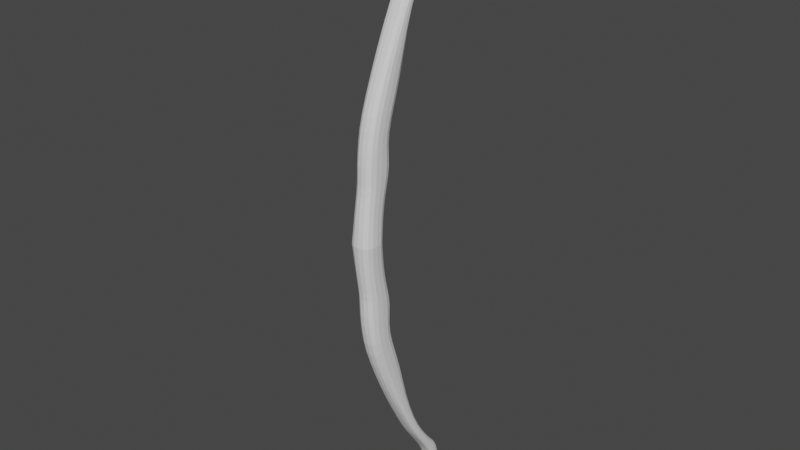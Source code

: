# Source: Bow.blend  (saved by Blender 2.93.21; exported with 4.5.12 LTS)
import bpy
from mathutils import Matrix  # noqa: F401  (used for matrix-valued properties, if any)

bpy.ops.wm.read_factory_settings(use_empty=True)
scene = bpy.context.scene
scene.name = 'Scene'

# ---- collections
col_collection = bpy.data.collections.new('Collection'); scene.collection.children.link(col_collection)

# ---- world
world_world = bpy.data.worlds.new('World'); scene.world = world_world
world_world.use_nodes = True; world_world.node_tree.nodes.clear()
_N = world_world.node_tree.nodes; _L = world_world.node_tree.links
n0 = _N.new('ShaderNodeOutputWorld'); n0.name = 'World Output'; n0.location = (300, 300)
n1 = _N.new('ShaderNodeBackground'); n1.name = 'Background'; n1.location = (10, 300)
n1.inputs[0].default_value = (0.05088, 0.05088, 0.05088, 1.0)
_L.new(n1.outputs[0], n0.inputs[0])
n0.is_active_output = True
world_world.color = (0.05088, 0.05088, 0.05088)
world_world.use_sun_shadow = False
world_world.sun_shadow_jitter_overblur = 0.0

# ---- meshes
me_bowbody = bpy.data.meshes.new('BowBody')
me_bowbody.from_pydata([(-0.008858, 0.1985, 0.5904), (-0.01499, 0.0681, 0.2866), (0.009771, 0.1986, 0.5904), (-0.01512, 0.03325, 0.2976), (-0.009066, 0.1828, 0.5841), (0.01605, 0.0333, 0.2976), (0.009562, 0.1828, 0.5841), (0.01619, 0.06815, 0.2866), (-0.01785, 0.01816, -0.0004567), (0.01919, 0.01821, -0.0004567), (0.01906, -0.01921, -0.0004435), (-0.01798, -0.01926, -0.0004435), (-0.0154, -0.004877, 0.1458), (-0.01528, 0.03971, 0.1371), (0.01656, 0.03976, 0.1371), (0.01644, -0.004829, 0.1458), (-0.01535, 0.009034, 0.2313), (0.01648, 0.04714, 0.2206), (0.01636, 0.009081, 0.2313), (-0.01523, 0.04709, 0.2206), (-0.01539, 0.02682, 0.06918), (-0.01552, -0.01093, 0.07478), (0.01671, 0.02687, 0.06918), (0.01658, -0.01089, 0.07478), (0.01547, 0.114, 0.4303), (0.01531, 0.09763, 0.4362), (-0.01457, 0.09758, 0.4362), (-0.01441, 0.114, 0.4303), (-0.01484, 0.08835, 0.3613), (0.01597, 0.0884, 0.3613), (0.01582, 0.06454, 0.3699), (-0.01499, 0.06449, 0.3699), (0.01467, 0.1644, 0.5117), (0.01451, 0.1448, 0.5127), (-0.01391, 0.1447, 0.5127), (-0.01376, 0.1643, 0.5117), (0.01263, 0.1932, 0.5599), (0.01247, 0.1709, 0.5556), (-0.01196, 0.1708, 0.5556), (-0.0118, 0.1931, 0.5599), (-0.0132, 0.1825, 0.5344), (0.01405, 0.1825, 0.5344), (0.0139, 0.1588, 0.5336), (-0.01335, 0.1588, 0.5336), (-0.01425, 0.1387, 0.4759), (0.01523, 0.1388, 0.4759), (0.01507, 0.1221, 0.4792), (-0.01441, 0.122, 0.4792), (-0.01528, 0.03908, 0.1765), (-0.01541, -0.0009452, 0.1856), (0.01656, 0.03912, 0.1765), (0.01644, -0.0008976, 0.1856), (-0.0154, -0.006259, 0.1098), (0.01657, 0.03399, 0.1024), (0.01644, -0.006212, 0.1098), (-0.01527, 0.03394, 0.1024), (-0.0162, 0.02186, 0.03464), (-0.01633, -0.01567, 0.03755), (0.01753, 0.02191, 0.03464), (0.0174, -0.01562, 0.03755), (-0.01883, 0.0509, 0.2921), (0.01088, 0.1914, 0.591), (-0.01023, 0.1914, 0.591), (0.01988, 0.05096, 0.2921), (-0.02227, -3.4e-05, -0.0004435), (0.02348, 3.435e-05, -0.0004435), (0.02033, 0.01789, 0.1415), (-0.01918, 0.01783, 0.1415), (-0.01912, 0.02841, 0.2259), (0.02023, 0.02847, 0.2259), (0.0205, 0.008472, 0.07199), (-0.01932, 0.008412, 0.07199), (-0.01813, 0.1057, 0.4332), (0.01902, 0.1057, 0.4332), (-0.01865, 0.0765, 0.3656), (0.01962, 0.07655, 0.3656), (0.01807, 0.1542, 0.5122), (-0.01733, 0.1542, 0.5122), (-0.01498, 0.1815, 0.5578), (0.01564, 0.1815, 0.5578), (-0.01665, 0.1702, 0.534), (0.01734, 0.1702, 0.534), (0.01874, 0.1302, 0.4776), (-0.01793, 0.1302, 0.4776), (-0.01918, 0.01947, 0.1811), (0.02033, 0.01953, 0.1811), (-0.01918, 0.01428, 0.1061), (0.02033, 0.01433, 0.1061), (0.02148, 0.003652, 0.0361), (-0.02029, 0.00359, 0.0361), (0.0008108, 0.2022, 0.5946), (0.0004432, 0.02796, 0.2987), (0.001119, 0.07207, 0.2854), (0.0002198, 0.184, 0.5874), (0.0005234, -0.02572, -0.0004435), (0.001195, 0.02153, -0.0004966), (0.001161, 0.04418, 0.1362), (0.0005026, -0.01182, 0.1466), (0.0004805, 0.002994, 0.2323), (0.001151, 0.05102, 0.2194), (0.001181, 0.03037, 0.06858), (0.0005108, -0.01729, 0.07534), (0.0003427, 0.09526, 0.4368), (0.001052, 0.1169, 0.4297), (0.0003941, 0.06085, 0.3707), (0.00109, 0.09157, 0.3604), (0.0009752, 0.1684, 0.5116), (0.0002715, 0.1429, 0.5128), (0.0002323, 0.1692, 0.5552), (0.000931, 0.198, 0.5603), (0.0002508, 0.1568, 0.5335), (0.000947, 0.1873, 0.5345), (0.001015, 0.1421, 0.4756), (0.0003056, 0.1201, 0.4795), (0.000496, -0.007356, 0.1866), (0.001162, 0.04307, 0.1755), (0.0005041, -0.01278, 0.1106), (0.00117, 0.03786, 0.1016), (0.001189, 0.0253, 0.03431), (0.0005179, -0.02208, 0.03784), (0.0003558, 0.1952, 0.5985), (0.01417, 0.1659, 0.5151), (0.01419, 0.1474, 0.5159), (-0.01366, 0.1474, 0.5159), (-0.01369, 0.1658, 0.5151), (0.01697, 0.1562, 0.5155), (-0.01646, 0.1562, 0.5155), (0.0002322, 0.1692, 0.515), (0.0002658, 0.1467, 0.516), (-0.004966, 0.201, 0.5939), (-0.01821, 0.0607, 0.2889), (-0.008414, 0.02909, 0.2986), (0.01129, 0.1968, 0.5781), (0.01059, 0.1959, 0.5924), (0.009774, 0.07145, 0.2856), (0.01113, 0.1777, 0.5722), (0.005851, 0.1836, 0.5868), (-0.01524, 0.01966, 0.2624), (-0.01063, 0.1777, 0.5722), (-0.009942, 0.1866, 0.5883), (0.01922, 0.04109, 0.2953), (-0.01696, 0.01993, 0.01711), (-0.01493, 0.07804, 0.3237), (0.01634, 0.05701, 0.2512), (0.01621, 0.0197, 0.2624), (-0.02158, 0.01047, -0.0004451), (-0.01002, -0.02422, -0.0004435), (0.02274, -0.0106, -0.0004435), (0.01154, 0.0212, -0.0004816), (-0.0154, -0.00546, 0.1274), (-0.01528, 0.03947, 0.1565), (0.01656, 0.03763, 0.1192), (0.01644, -0.005412, 0.1274), (0.01001, 0.04362, 0.1363), (0.01966, 0.005219, 0.1439), (-0.008546, -0.01031, 0.1465), (-0.01856, 0.0304, 0.139), (-0.0154, 0.002634, 0.2066), (0.01655, 0.04124, 0.1967), (0.01642, 0.002682, 0.2066), (-0.01511, 0.05696, 0.2512), (-0.01849, 0.03912, 0.2228), (-0.00853, 0.004324, 0.2322), (0.01957, 0.01768, 0.229), (0.009958, 0.0505, 0.2196), (-0.01528, 0.03018, 0.08585), (-0.01581, -0.01346, 0.05639), (0.01701, 0.02414, 0.05207), (0.01688, -0.01342, 0.05639), (0.0101, 0.02999, 0.06867), (0.01982, -0.002254, 0.0736), (-0.008612, -0.01583, 0.07527), (-0.01869, 0.01902, 0.07038), (0.01572, 0.1008, 0.3981), (0.01556, 0.0817, 0.4052), (-0.01478, 0.08166, 0.4052), (-0.01433, 0.1264, 0.4553), (-0.00814, 0.09574, 0.4367), (-0.01752, 0.1103, 0.4316), (0.009334, 0.1162, 0.4298), (0.01837, 0.1012, 0.4349), (-0.01462, 0.1008, 0.3981), (0.0161, 0.07809, 0.3237), (0.01596, 0.0483, 0.3337), (-0.01507, 0.04826, 0.3337), (-0.008356, 0.06163, 0.3706), (-0.01803, 0.08318, 0.3632), (0.009639, 0.09096, 0.3606), (0.01896, 0.06985, 0.3681), (0.01498, 0.1519, 0.4952), (0.01482, 0.134, 0.4972), (-0.01419, 0.134, 0.4972), (-0.01351, 0.1746, 0.5241), (0.01744, 0.1488, 0.5125), (0.008839, 0.1674, 0.5116), (-0.01674, 0.1597, 0.5119), (-0.007792, 0.1431, 0.5128), (0.01351, 0.1885, 0.5454), (0.01336, 0.1646, 0.543), (-0.01282, 0.1646, 0.543), (-0.01046, 0.1968, 0.5781), (-0.006684, 0.1693, 0.5553), (-0.01444, 0.1878, 0.559), (0.007647, 0.1967, 0.5603), (0.01505, 0.1753, 0.5565), (-0.01267, 0.1885, 0.5454), (0.01439, 0.1746, 0.5241), (0.01423, 0.1527, 0.5243), (-0.01366, 0.1527, 0.5243), (-0.007474, 0.157, 0.5335), (-0.01607, 0.1769, 0.5342), (0.008472, 0.1861, 0.5345), (0.01672, 0.1636, 0.5337), (-0.01403, 0.1519, 0.4952), (0.01535, 0.1264, 0.4553), (0.01519, 0.1105, 0.4599), (-0.01449, 0.1105, 0.4599), (0.01809, 0.1256, 0.4785), (0.009181, 0.1413, 0.4756), (-0.01732, 0.1348, 0.4766), (-0.008061, 0.1204, 0.4795), (-0.01528, 0.04119, 0.1967), (-0.0154, -0.003391, 0.1654), (0.01656, 0.03951, 0.1565), (0.01644, -0.003344, 0.1654), (-0.01856, 0.03073, 0.1784), (-0.008553, -0.005936, 0.1864), (0.01966, 0.008164, 0.1837), (0.01001, 0.04257, 0.1757), (-0.01541, -0.008269, 0.09248), (0.01659, 0.03022, 0.08585), (0.01646, -0.008222, 0.09248), (-0.01528, 0.03759, 0.1192), (-0.01855, 0.02559, 0.104), (-0.008545, -0.01132, 0.1105), (0.01967, 0.002915, 0.1083), (0.01002, 0.0374, 0.1017), (-0.01568, 0.02409, 0.05207), (-0.01709, -0.01756, 0.01857), (0.0183, 0.01998, 0.01711), (0.01817, -0.0175, 0.01857), (0.01058, 0.02495, 0.03436), (0.02079, -0.007012, 0.03693), (-0.009075, -0.0206, 0.0378), (-0.01964, 0.01413, 0.03527), (-0.0182, 0.04104, 0.2953), (0.0105, 0.1866, 0.5883), (-0.009852, 0.1959, 0.5924), (0.01921, 0.06076, 0.2889), (-0.02157, -0.01067, -0.0004435), (0.02273, 0.01054, -0.0004451), (0.01965, 0.03046, 0.139), (-0.01854, 0.005162, 0.1439), (-0.01848, 0.01762, 0.229), (0.01956, 0.03918, 0.2228), (0.01982, 0.01908, 0.07038), (-0.01868, -0.002312, 0.0736), (-0.01753, 0.1011, 0.4349), (0.01837, 0.1103, 0.4316), (-0.01803, 0.0698, 0.3681), (0.01896, 0.08324, 0.3632), (0.01745, 0.1597, 0.5119), (-0.01675, 0.1487, 0.5125), (-0.01444, 0.1753, 0.5565), (0.01506, 0.1878, 0.559), (-0.01608, 0.1636, 0.5337), (0.01673, 0.1769, 0.5342), (0.0181, 0.1349, 0.4766), (-0.01733, 0.1255, 0.4785), (-0.01855, 0.008107, 0.1837), (0.01965, 0.03079, 0.1784), (-0.01854, 0.002858, 0.1083), (0.01965, 0.02564, 0.104), (0.02078, 0.01419, 0.03527), (-0.01963, -0.007072, 0.03693), (-0.01967, 0.005796, 0.05424), (0.02085, 0.005856, 0.05424), (0.02033, 0.01655, 0.1233), (-0.01918, 0.01649, 0.1233), (0.02031, 0.02236, 0.2016), (-0.01918, 0.0223, 0.2016), (-0.01767, 0.1426, 0.4962), (0.01844, 0.1427, 0.4962), (0.0167, 0.1761, 0.5442), (-0.01602, 0.176, 0.5442), (0.01391, 0.1869, 0.5756), (-0.01326, 0.1868, 0.5756), (-0.01703, 0.1632, 0.5242), (0.01775, 0.1632, 0.5242), (0.01932, 0.09127, 0.4016), (-0.01839, 0.09121, 0.4016), (0.01888, 0.1183, 0.4576), (-0.01803, 0.1183, 0.4576), (-0.01919, 0.01141, 0.08917), (0.02036, 0.01147, 0.08917), (0.02006, 0.03866, 0.2568), (-0.01897, 0.0386, 0.2568), (-0.01918, 0.01845, 0.161), (0.02033, 0.01851, 0.161), (0.0224, 0.001762, 0.01785), (-0.0212, 0.001697, 0.01785), (-0.005441, 0.1942, 0.5976), (-0.01876, 0.0633, 0.3287), (0.01977, 0.06336, 0.3287), (0.00628, 0.201, 0.5939), (0.009304, 0.02911, 0.2986), (-0.007944, 0.07143, 0.2856), (-0.005395, 0.1836, 0.5868), (0.01107, -0.02419, -0.0004435), (-0.009555, 0.02117, -0.0004816), (-0.008094, 0.04359, 0.1363), (0.009554, -0.01028, 0.1465), (0.009494, 0.004351, 0.2322), (-0.008066, 0.05047, 0.2196), (-0.008147, 0.02996, 0.06867), (0.009636, -0.01581, 0.07527), (0.008831, 0.09576, 0.4367), (-0.007638, 0.1162, 0.4298), (0.009149, 0.06166, 0.3706), (-0.007867, 0.09093, 0.3606), (-0.007295, 0.1674, 0.5116), (0.008342, 0.1431, 0.5128), (0.007155, 0.1693, 0.5553), (-0.006191, 0.1967, 0.5603), (0.007982, 0.157, 0.5335), (-0.006984, 0.1861, 0.5345), (-0.007559, 0.1412, 0.4756), (0.008679, 0.1205, 0.4795), (0.009548, -0.005909, 0.1864), (-0.008092, 0.04255, 0.1757), (0.009556, -0.0113, 0.1105), (-0.008084, 0.03737, 0.1017), (-0.008609, 0.02492, 0.03436), (0.01011, -0.02057, 0.0378), (0.006129, 0.1942, 0.5976), (0.0005854, 0.1997, 0.5998), (0.0005146, -0.01984, 0.05682), (0.001186, 0.02757, 0.0516), (0.001164, 0.04186, 0.1184), (0.0005033, -0.01225, 0.1282), (0.001159, 0.04507, 0.1957), (0.0004903, -0.003567, 0.2075), (0.0002876, 0.1321, 0.4974), (0.0009944, 0.1556, 0.4949), (0.0009378, 0.1934, 0.5456), (0.000242, 0.1627, 0.5428), (0.0009118, 0.2013, 0.5792), (0.0002223, 0.1767, 0.5721), (0.0002598, 0.1508, 0.5243), (0.0009593, 0.1791, 0.5241), (0.001072, 0.1037, 0.3973), (0.0003673, 0.07879, 0.4059), (0.001033, 0.1295, 0.4548), (0.000323, 0.1084, 0.4604), (0.0005068, -0.01465, 0.09314), (0.001176, 0.03386, 0.08515), (0.001136, 0.06099, 0.25), (0.0004643, 0.01388, 0.2636), (0.0005001, -0.01013, 0.1663), (0.001192, 0.02334, 0.01693), (0.0005208, -0.024, 0.01871), (0.0004197, 0.04373, 0.3347), (0.0002443, 0.19, 0.5953), (0.001105, 0.08168, 0.3227), (0.001161, 0.04375, 0.1556), (0.01663, 0.151, 0.5157), (0.008243, 0.1684, 0.515), (-0.01612, 0.1615, 0.5153), (-0.007743, 0.1465, 0.5159), (0.01661, 0.1616, 0.5153), (-0.01611, 0.151, 0.5157), (-0.007776, 0.1684, 0.515), (0.008276, 0.1465, 0.5159), (0.01001, 0.04322, 0.1557), (0.01911, 0.05495, 0.3316), (0.009718, 0.08106, 0.3228), (-0.01814, 0.07167, 0.3258), (-0.00541, 0.1893, 0.5945), (-0.008395, 0.0447, 0.3346), (-0.02053, 0.01222, 0.01743), (-0.009509, -0.0225, 0.0187), (0.02169, -0.008893, 0.01826), (0.01102, 0.023, 0.01696), (0.01966, 0.006331, 0.1635), (-0.008549, -0.008658, 0.1662), (-0.01856, 0.03052, 0.1584), (-0.01835, 0.04911, 0.2536), (-0.00847, 0.01513, 0.2634), (0.01939, 0.02809, 0.26), (0.009867, 0.06042, 0.2502), (0.01003, 0.03344, 0.08524), (0.01969, 0.0005439, 0.09107), (-0.008551, -0.0132, 0.09306), (-0.01856, 0.02221, 0.08727), (-0.008102, 0.1088, 0.4603), (-0.01742, 0.1227, 0.4563), (0.009257, 0.1287, 0.4549), (0.01823, 0.1139, 0.4589), (-0.008248, 0.0794, 0.4058), (-0.01777, 0.09656, 0.3996), (0.009485, 0.1031, 0.3974), (0.01866, 0.08593, 0.4037), (0.01712, 0.1572, 0.5243), (0.008672, 0.1779, 0.5241), (-0.01645, 0.1694, 0.5242), (-0.007653, 0.1509, 0.5243), (-0.005977, 0.1766, 0.572), (-0.01277, 0.1922, 0.5773), (0.00692, 0.2001, 0.579), (0.01338, 0.1815, 0.5738), (-0.007177, 0.1628, 0.5428), (-0.01546, 0.1828, 0.5449), (0.008157, 0.1922, 0.5456), (0.01609, 0.1694, 0.5435), (0.0178, 0.1377, 0.4968), (0.009026, 0.1546, 0.495), (-0.01706, 0.1476, 0.4956), (-0.007944, 0.1324, 0.4974), (-0.01855, 0.03315, 0.1988), (-0.008554, -0.002189, 0.2074), (0.01964, 0.01142, 0.2045), (0.01, 0.04458, 0.1958), (-0.01855, 0.02861, 0.121), (-0.008546, -0.01077, 0.1281), (0.01966, 0.004312, 0.1257), (0.01001, 0.04133, 0.1185), (0.01027, 0.02721, 0.05166), (0.02017, -0.004813, 0.05548), (-0.008777, -0.01837, 0.05677), (-0.01903, 0.01634, 0.05299), (-0.01902, -0.004871, 0.05548), (0.02016, 0.0164, 0.05299), (0.01965, 0.02867, 0.121), (-0.01854, 0.004255, 0.1257), (0.01963, 0.03321, 0.1988), (-0.01854, 0.01136, 0.2045), (-0.01707, 0.1377, 0.4968), (0.01781, 0.1477, 0.4956), (0.01609, 0.1828, 0.5449), (-0.01546, 0.1694, 0.5435), (0.01339, 0.1923, 0.5773), (-0.01278, 0.1815, 0.5738), (-0.01645, 0.1571, 0.5243), (0.01712, 0.1694, 0.5242), (0.01866, 0.09661, 0.3996), (-0.01778, 0.08587, 0.4037), (0.01824, 0.1228, 0.4563), (-0.01743, 0.1139, 0.4589), (-0.01855, 0.0004868, 0.09107), (0.01968, 0.02227, 0.08727), (0.01939, 0.04916, 0.2536), (-0.01834, 0.02803, 0.26), (-0.01854, 0.006274, 0.1635), (0.01965, 0.03058, 0.1584), (0.02168, 0.01229, 0.01743), (-0.02052, -0.008956, 0.01826), (-0.005166, 0.1986, 0.5989), (-0.01814, 0.0549, 0.3316), (0.01911, 0.07173, 0.3258), (0.006168, 0.1986, 0.5989), (0.009809, -0.01835, 0.05677), (-0.008312, 0.02718, 0.05166), (-0.00809, 0.04131, 0.1185), (0.009555, -0.01074, 0.1281), (-0.00809, 0.04456, 0.1958), (0.009537, -0.002162, 0.2074), (0.008526, 0.1324, 0.4974), (-0.007444, 0.1546, 0.495), (-0.006688, 0.1922, 0.5456), (0.007668, 0.1628, 0.5428), (-0.005488, 0.2001, 0.579), (0.00643, 0.1767, 0.572), (0.008179, 0.151, 0.5243), (-0.00716, 0.1779, 0.5241), (-0.00775, 0.1031, 0.3974), (0.008987, 0.07943, 0.4058), (-0.007598, 0.1287, 0.4549), (0.008754, 0.1089, 0.4603), (0.009568, -0.01317, 0.09306), (-0.008088, 0.03341, 0.08524), (-0.008004, 0.06039, 0.2502), (0.009402, 0.01515, 0.2634), (0.009552, -0.008631, 0.1662), (-0.009044, 0.02297, 0.01696), (0.01055, -0.02247, 0.0187), (0.009239, 0.04473, 0.3346), (0.005924, 0.1893, 0.5945), (-0.007916, 0.08104, 0.3228), (-0.008093, 0.04319, 0.1557)], [(125, 365), (365, 122), (127, 366), (366, 121), (126, 367), (367, 124), (128, 368), (368, 123), (121, 369), (369, 125), (123, 370), (370, 126), (124, 371), (371, 127), (122, 372), (372, 128)], [(115, 364, 373, 228), (364, 96, 153, 373), (373, 153, 14, 223), (228, 373, 223, 50), (75, 303, 374, 188), (303, 63, 140, 374), (374, 140, 5, 183), (188, 374, 183, 30), (105, 363, 375, 187), (363, 92, 134, 375), (375, 134, 7, 182), (187, 375, 182, 29), (74, 302, 376, 186), (302, 60, 130, 376), (376, 130, 1, 142), (186, 376, 142, 28), (120, 362, 377, 301), (362, 93, 307, 377), (377, 307, 4, 139), (301, 377, 139, 62), (104, 361, 378, 185), (361, 91, 131, 378), (378, 131, 3, 184), (185, 378, 184, 31), (89, 300, 379, 244), (300, 64, 145, 379), (379, 145, 8, 141), (244, 379, 141, 56), (119, 360, 380, 243), (360, 94, 146, 380), (380, 146, 11, 238), (243, 380, 238, 57), (88, 299, 381, 242), (299, 65, 147, 381), (381, 147, 10, 240), (242, 381, 240, 59), (118, 359, 382, 241), (359, 95, 148, 382), (382, 148, 9, 239), (241, 382, 239, 58), (85, 298, 383, 227), (298, 66, 154, 383), (383, 154, 15, 224), (227, 383, 224, 51), (114, 358, 384, 226), (358, 97, 155, 384), (384, 155, 12, 222), (226, 384, 222, 49), (84, 297, 385, 225), (297, 67, 156, 385), (385, 156, 13, 150), (225, 385, 150, 48), (60, 296, 386, 130), (296, 68, 161, 386), (386, 161, 19, 160), (130, 386, 160, 1), (91, 357, 387, 131), (357, 98, 162, 387), (387, 162, 16, 137), (131, 387, 137, 3), (63, 295, 388, 140), (295, 69, 163, 388), (388, 163, 18, 144), (140, 388, 144, 5), (92, 356, 389, 134), (356, 99, 164, 389), (389, 164, 17, 143), (134, 389, 143, 7), (117, 355, 390, 236), (355, 100, 169, 390), (390, 169, 22, 230), (236, 390, 230, 53), (87, 294, 391, 235), (294, 70, 170, 391), (391, 170, 23, 231), (235, 391, 231, 54), (116, 354, 392, 234), (354, 101, 171, 392), (392, 171, 21, 229), (234, 392, 229, 52), (86, 293, 393, 233), (293, 71, 172, 393), (393, 172, 20, 165), (233, 393, 165, 55), (113, 353, 394, 220), (353, 102, 177, 394), (394, 177, 26, 216), (220, 394, 216, 47), (83, 292, 395, 219), (292, 72, 178, 395), (395, 178, 27, 176), (219, 395, 176, 44), (112, 352, 396, 218), (352, 103, 179, 396), (396, 179, 24, 214), (218, 396, 214, 45), (82, 291, 397, 217), (291, 73, 180, 397), (397, 180, 25, 215), (217, 397, 215, 46), (102, 351, 398, 177), (351, 104, 185, 398), (398, 185, 31, 175), (177, 398, 175, 26), (72, 290, 399, 178), (290, 74, 186, 399), (399, 186, 28, 181), (178, 399, 181, 27), (103, 350, 400, 179), (350, 105, 187, 400), (400, 187, 29, 173), (179, 400, 173, 24), (73, 289, 401, 180), (289, 75, 188, 401), (401, 188, 30, 174), (180, 401, 174, 25), (81, 288, 402, 212), (288, 76, 193, 402), (402, 193, 33, 207), (212, 402, 207, 42), (111, 349, 403, 211), (349, 106, 194, 403), (403, 194, 32, 206), (211, 403, 206, 41), (80, 287, 404, 210), (287, 77, 195, 404), (404, 195, 35, 192), (210, 404, 192, 40), (110, 348, 405, 209), (348, 107, 196, 405), (405, 196, 34, 208), (209, 405, 208, 43), (93, 347, 406, 307), (347, 108, 201, 406), (406, 201, 38, 138), (307, 406, 138, 4), (62, 286, 407, 247), (286, 78, 202, 407), (407, 202, 39, 200), (247, 407, 200, 0), (90, 346, 408, 304), (346, 109, 203, 408), (408, 203, 36, 132), (304, 408, 132, 2), (61, 285, 409, 246), (285, 79, 204, 409), (409, 204, 37, 135), (246, 409, 135, 6), (108, 345, 410, 201), (345, 110, 209, 410), (410, 209, 43, 199), (201, 410, 199, 38), (78, 284, 411, 202), (284, 80, 210, 411), (411, 210, 40, 205), (202, 411, 205, 39), (109, 344, 412, 203), (344, 111, 211, 412), (412, 211, 41, 197), (203, 412, 197, 36), (79, 283, 413, 204), (283, 81, 212, 413), (413, 212, 42, 198), (204, 413, 198, 37), (76, 282, 414, 193), (282, 82, 217, 414), (414, 217, 46, 190), (193, 414, 190, 33), (106, 343, 415, 194), (343, 112, 218, 415), (415, 218, 45, 189), (194, 415, 189, 32), (77, 281, 416, 195), (281, 83, 219, 416), (416, 219, 44, 213), (195, 416, 213, 35), (107, 342, 417, 196), (342, 113, 220, 417), (417, 220, 47, 191), (196, 417, 191, 34), (68, 280, 418, 161), (280, 84, 225, 418), (418, 225, 48, 221), (161, 418, 221, 19), (98, 341, 419, 162), (341, 114, 226, 419), (419, 226, 49, 157), (162, 419, 157, 16), (69, 279, 420, 163), (279, 85, 227, 420), (420, 227, 51, 159), (163, 420, 159, 18), (99, 340, 421, 164), (340, 115, 228, 421), (421, 228, 50, 158), (164, 421, 158, 17), (67, 278, 422, 156), (278, 86, 233, 422), (422, 233, 55, 232), (156, 422, 232, 13), (97, 339, 423, 155), (339, 116, 234, 423), (423, 234, 52, 149), (155, 423, 149, 12), (66, 277, 424, 154), (277, 87, 235, 424), (424, 235, 54, 152), (154, 424, 152, 15), (96, 338, 425, 153), (338, 117, 236, 425), (425, 236, 53, 151), (153, 425, 151, 14), (100, 337, 426, 169), (337, 118, 241, 426), (426, 241, 58, 167), (169, 426, 167, 22), (70, 276, 427, 170), (276, 88, 242, 427), (427, 242, 59, 168), (170, 427, 168, 23), (101, 336, 428, 171), (336, 119, 243, 428), (428, 243, 57, 166), (171, 428, 166, 21), (71, 275, 429, 172), (275, 89, 244, 429), (429, 244, 56, 237), (172, 429, 237, 20), (21, 166, 430, 256), (166, 57, 274, 430), (430, 274, 89, 275), (256, 430, 275, 71), (22, 167, 431, 255), (167, 58, 273, 431), (431, 273, 88, 276), (255, 431, 276, 70), (14, 151, 432, 251), (151, 53, 272, 432), (432, 272, 87, 277), (251, 432, 277, 66), (12, 149, 433, 252), (149, 52, 271, 433), (433, 271, 86, 278), (252, 433, 278, 67), (17, 158, 434, 254), (158, 50, 270, 434), (434, 270, 85, 279), (254, 434, 279, 69), (16, 157, 435, 253), (157, 49, 269, 435), (435, 269, 84, 280), (253, 435, 280, 68), (34, 191, 436, 262), (191, 47, 268, 436), (436, 268, 83, 281), (262, 436, 281, 77), (32, 189, 437, 261), (189, 45, 267, 437), (437, 267, 82, 282), (261, 437, 282, 76), (36, 197, 438, 264), (197, 41, 266, 438), (438, 266, 81, 283), (264, 438, 283, 79), (38, 199, 439, 263), (199, 43, 265, 439), (439, 265, 80, 284), (263, 439, 284, 78), (2, 132, 440, 133), (132, 36, 264, 440), (440, 264, 79, 285), (133, 440, 285, 61), (4, 138, 441, 139), (138, 38, 263, 441), (441, 263, 78, 286), (139, 441, 286, 62), (43, 208, 442, 265), (208, 34, 262, 442), (442, 262, 77, 287), (265, 442, 287, 80), (41, 206, 443, 266), (206, 32, 261, 443), (443, 261, 76, 288), (266, 443, 288, 81), (24, 173, 444, 258), (173, 29, 260, 444), (444, 260, 75, 289), (258, 444, 289, 73), (26, 175, 445, 257), (175, 31, 259, 445), (445, 259, 74, 290), (257, 445, 290, 72), (45, 214, 446, 267), (214, 24, 258, 446), (446, 258, 73, 291), (267, 446, 291, 82), (47, 216, 447, 268), (216, 26, 257, 447), (447, 257, 72, 292), (268, 447, 292, 83), (52, 229, 448, 271), (229, 21, 256, 448), (448, 256, 71, 293), (271, 448, 293, 86), (53, 230, 449, 272), (230, 22, 255, 449), (449, 255, 70, 294), (272, 449, 294, 87), (7, 143, 450, 248), (143, 17, 254, 450), (450, 254, 69, 295), (248, 450, 295, 63), (3, 137, 451, 245), (137, 16, 253, 451), (451, 253, 68, 296), (245, 451, 296, 60), (49, 222, 452, 269), (222, 12, 252, 452), (452, 252, 67, 297), (269, 452, 297, 84), (50, 223, 453, 270), (223, 14, 251, 453), (453, 251, 66, 298), (270, 453, 298, 85), (58, 239, 454, 273), (239, 9, 250, 454), (454, 250, 65, 299), (273, 454, 299, 88), (57, 238, 455, 274), (238, 11, 249, 455), (455, 249, 64, 300), (274, 455, 300, 89), (90, 335, 456, 129), (335, 120, 301, 456), (456, 301, 62, 247), (129, 456, 247, 0), (31, 184, 457, 259), (184, 3, 245, 457), (457, 245, 60, 302), (259, 457, 302, 74), (29, 182, 458, 260), (182, 7, 248, 458), (458, 248, 63, 303), (260, 458, 303, 75), (2, 133, 459, 304), (133, 61, 334, 459), (459, 334, 120, 335), (304, 459, 335, 90), (23, 168, 460, 315), (168, 59, 333, 460), (460, 333, 119, 336), (315, 460, 336, 101), (20, 237, 461, 314), (237, 56, 332, 461), (461, 332, 118, 337), (314, 461, 337, 100), (13, 232, 462, 310), (232, 55, 331, 462), (462, 331, 117, 338), (310, 462, 338, 96), (15, 152, 463, 311), (152, 54, 330, 463), (463, 330, 116, 339), (311, 463, 339, 97), (19, 221, 464, 313), (221, 48, 329, 464), (464, 329, 115, 340), (313, 464, 340, 99), (18, 159, 465, 312), (159, 51, 328, 465), (465, 328, 114, 341), (312, 465, 341, 98), (33, 190, 466, 321), (190, 46, 327, 466), (466, 327, 113, 342), (321, 466, 342, 107), (35, 213, 467, 320), (213, 44, 326, 467), (467, 326, 112, 343), (320, 467, 343, 106), (39, 205, 468, 323), (205, 40, 325, 468), (468, 325, 111, 344), (323, 468, 344, 109), (37, 198, 469, 322), (198, 42, 324, 469), (469, 324, 110, 345), (322, 469, 345, 108), (0, 200, 470, 129), (200, 39, 323, 470), (470, 323, 109, 346), (129, 470, 346, 90), (6, 135, 471, 136), (135, 37, 322, 471), (471, 322, 108, 347), (136, 471, 347, 93), (42, 207, 472, 324), (207, 33, 321, 472), (472, 321, 107, 348), (324, 472, 348, 110), (40, 192, 473, 325), (192, 35, 320, 473), (473, 320, 106, 349), (325, 473, 349, 111), (27, 181, 474, 317), (181, 28, 319, 474), (474, 319, 105, 350), (317, 474, 350, 103), (25, 174, 475, 316), (174, 30, 318, 475), (475, 318, 104, 351), (316, 475, 351, 102), (44, 176, 476, 326), (176, 27, 317, 476), (476, 317, 103, 352), (326, 476, 352, 112), (46, 215, 477, 327), (215, 25, 316, 477), (477, 316, 102, 353), (327, 477, 353, 113), (54, 231, 478, 330), (231, 23, 315, 478), (478, 315, 101, 354), (330, 478, 354, 116), (55, 165, 479, 331), (165, 20, 314, 479), (479, 314, 100, 355), (331, 479, 355, 117), (1, 160, 480, 306), (160, 19, 313, 480), (480, 313, 99, 356), (306, 480, 356, 92), (5, 144, 481, 305), (144, 18, 312, 481), (481, 312, 98, 357), (305, 481, 357, 91), (51, 224, 482, 328), (224, 15, 311, 482), (482, 311, 97, 358), (328, 482, 358, 114), (56, 141, 483, 332), (141, 8, 309, 483), (483, 309, 95, 359), (332, 483, 359, 118), (59, 240, 484, 333), (240, 10, 308, 484), (484, 308, 94, 360), (333, 484, 360, 119), (30, 183, 485, 318), (183, 5, 305, 485), (485, 305, 91, 361), (318, 485, 361, 104), (61, 246, 486, 334), (246, 6, 136, 486), (486, 136, 93, 362), (334, 486, 362, 120), (28, 142, 487, 319), (142, 1, 306, 487), (487, 306, 92, 363), (319, 487, 363, 105), (48, 150, 488, 329), (150, 13, 310, 488), (488, 310, 96, 364), (329, 488, 364, 115)])
_uv = me_bowbody.uv_layers.new(name='UVMap')
_uv.uv.foreach_set('vector', [0.4609, 0.125, 0.4648, 0.125, 0.4648, 0.1875, 0.4609, 0.1875, 0.4648, 0.125, 0.4688, 0.125, 0.4688, 0.1875, 0.4648, 0.1875, 0.4648, 0.1875, 0.4688, 0.1875, 0.4688, 0.25, 0.4648, 0.25, 0.4609, 0.1875, 0.4648, 0.1875, 0.4648, 0.25, 0.4609, 0.25, 0.4219, 0.375, 0.4297, 0.375, 0.4297, 0.4375, 0.4219, 0.4375, 0.4297, 0.375, 0.4375, 0.375, 0.4375, 0.4375, 0.4297, 0.4375, 0.4297, 0.4375, 0.4375, 0.4375, 0.4375, 0.5, 0.4297, 0.5, 0.4219, 0.4375, 0.4297, 0.4375, 0.4297, 0.5, 0.4219, 0.5, 0.4219, 0.125, 0.4297, 0.125, 0.4297, 0.1875, 0.4219, 0.1875, 0.4297, 0.125, 0.4375, 0.125, 0.4375, 0.1875, 0.4297, 0.1875, 0.4297, 0.1875, 0.4375, 0.1875, 0.4375, 0.25, 0.4297, 0.25, 0.4219, 0.1875, 0.4297, 0.1875, 0.4297, 0.25, 0.4219, 0.25, 0.4219, 0.875, 0.4297, 0.875, 0.4297, 0.9375, 0.4219, 0.9375, 0.4297, 0.875, 0.4375, 0.875, 0.4375, 0.9375, 0.4297, 0.9375, 0.4297, 0.9375, 0.4375, 0.9375, 0.4375, 1.0, 0.4297, 1.0, 0.4219, 0.9375, 0.4297, 0.9375, 0.4297, 1.0, 0.4219, 1.0, 0.25, 0.625, 0.3101, 0.625, 0.3105, 0.6875, 0.25, 0.6875, 0.3101, 0.625, 0.3555, 0.625, 0.3571, 0.6875, 0.3105, 0.6875, 0.3105, 0.6875, 0.3571, 0.6875, 0.375, 0.75, 0.3125, 0.75, 0.25, 0.6875, 0.3105, 0.6875, 0.3125, 0.75, 0.25, 0.75, 0.4219, 0.625, 0.4297, 0.625, 0.4297, 0.6875, 0.4219, 0.6875, 0.4297, 0.625, 0.4375, 0.625, 0.4375, 0.6875, 0.4297, 0.6875, 0.4297, 0.6875, 0.4375, 0.6875, 0.4375, 0.75, 0.4297, 0.75, 0.4219, 0.6875, 0.4297, 0.6875, 0.4297, 0.75, 0.4219, 0.75, 0.4922, 0.875, 0.4961, 0.875, 0.4961, 0.9375, 0.4922, 0.9375, 0.4961, 0.875, 0.5, 0.875, 0.5, 0.9375, 0.4961, 0.9375, 0.4961, 0.9375, 0.5, 0.9375, 0.5, 1.0, 0.4961, 1.0, 0.4922, 0.9375, 0.4961, 0.9375, 0.4961, 1.0, 0.4922, 1.0, 0.4922, 0.625, 0.4961, 0.625, 0.4961, 0.6875, 0.4922, 0.6875, 0.4961, 0.625, 0.5, 0.625, 0.5, 0.6875, 0.4961, 0.6875, 0.4961, 0.6875, 0.5, 0.6875, 0.5, 0.75, 0.4961, 0.75, 0.4922, 0.6875, 0.4961, 0.6875, 0.4961, 0.75, 0.4922, 0.75, 0.4922, 0.375, 0.4961, 0.375, 0.4961, 0.4375, 0.4922, 0.4375, 0.4961, 0.375, 0.5, 0.375, 0.5, 0.4375, 0.4961, 0.4375, 0.4961, 0.4375, 0.5, 0.4375, 0.5, 0.5, 0.4961, 0.5, 0.4922, 0.4375, 0.4961, 0.4375, 0.4961, 0.5, 0.4922, 0.5, 0.4922, 0.125, 0.4961, 0.125, 0.4961, 0.1875, 0.4922, 0.1875, 0.4961, 0.125, 0.5, 0.125, 0.5, 0.1875, 0.4961, 0.1875, 0.4961, 0.1875, 0.5, 0.1875, 0.5, 0.25, 0.4961, 0.25, 0.4922, 0.1875, 0.4961, 0.1875, 0.4961, 0.25, 0.4922, 0.25, 0.4609, 0.375, 0.4648, 0.375, 0.4648, 0.4375, 0.4609, 0.4375, 0.4648, 0.375, 0.4688, 0.375, 0.4688, 0.4375, 0.4648, 0.4375, 0.4648, 0.4375, 0.4688, 0.4375, 0.4688, 0.5, 0.4648, 0.5, 0.4609, 0.4375, 0.4648, 0.4375, 0.4648, 0.5, 0.4609, 0.5, 0.4609, 0.625, 0.4648, 0.625, 0.4648, 0.6875, 0.4609, 0.6875, 0.4648, 0.625, 0.4688, 0.625, 0.4688, 0.6875, 0.4648, 0.6875, 0.4648, 0.6875, 0.4688, 0.6875, 0.4688, 0.75, 0.4648, 0.75, 0.4609, 0.6875, 0.4648, 0.6875, 0.4648, 0.75, 0.4609, 0.75, 0.4609, 0.875, 0.4648, 0.875, 0.4648, 0.9375, 0.4609, 0.9375, 0.4648, 0.875, 0.4688, 0.875, 0.4688, 0.9375, 0.4648, 0.9375, 0.4648, 0.9375, 0.4688, 0.9375, 0.4688, 1.0, 0.4648, 1.0, 0.4609, 0.9375, 0.4648, 0.9375, 0.4648, 1.0, 0.4609, 1.0, 0.4375, 0.875, 0.4451, 0.875, 0.4452, 0.9375, 0.4375, 0.9375, 0.4451, 0.875, 0.4518, 0.875, 0.4519, 0.9375, 0.4452, 0.9375, 0.4452, 0.9375, 0.4519, 0.9375, 0.4531, 1.0, 0.4453, 1.0, 0.4375, 0.9375, 0.4452, 0.9375, 0.4453, 1.0, 0.4375, 1.0, 0.4375, 0.625, 0.4451, 0.625, 0.4451, 0.6875, 0.4375, 0.6875, 0.4451, 0.625, 0.4518, 0.625, 0.4518, 0.6875, 0.4451, 0.6875, 0.4451, 0.6875, 0.4518, 0.6875, 0.4518, 0.75, 0.4451, 0.75, 0.4375, 0.6875, 0.4451, 0.6875, 0.4451, 0.75, 0.4375, 0.75, 0.4375, 0.375, 0.4451, 0.375, 0.4451, 0.4375, 0.4375, 0.4375, 0.4451, 0.375, 0.4518, 0.375, 0.4518, 0.4375, 0.4451, 0.4375, 0.4451, 0.4375, 0.4518, 0.4375, 0.4518, 0.5, 0.4451, 0.5, 0.4375, 0.4375, 0.4451, 0.4375, 0.4451, 0.5, 0.4375, 0.5, 0.4375, 0.125, 0.4451, 0.125, 0.4451, 0.1875, 0.4375, 0.1875, 0.4451, 0.125, 0.4518, 0.125, 0.4518, 0.1875, 0.4451, 0.1875, 0.4451, 0.1875, 0.4518, 0.1875, 0.4518, 0.25, 0.4451, 0.25, 0.4375, 0.1875, 0.4451, 0.1875, 0.4451, 0.25, 0.4375, 0.25, 0.4766, 0.125, 0.4805, 0.125, 0.4805, 0.1875, 0.4766, 0.1875, 0.4805, 0.125, 0.4844, 0.125, 0.4844, 0.1875, 0.4805, 0.1875, 0.4805, 0.1875, 0.4844, 0.1875, 0.4844, 0.25, 0.4805, 0.25, 0.4766, 0.1875, 0.4805, 0.1875, 0.4805, 0.25, 0.4766, 0.25, 0.4766, 0.375, 0.4805, 0.375, 0.4805, 0.4375, 0.4766, 0.4375, 0.4805, 0.375, 0.4844, 0.375, 0.4844, 0.4375, 0.4805, 0.4375, 0.4805, 0.4375, 0.4844, 0.4375, 0.4844, 0.5, 0.4805, 0.5, 0.4766, 0.4375, 0.4805, 0.4375, 0.4805, 0.5, 0.4766, 0.5, 0.4766, 0.625, 0.4805, 0.625, 0.4805, 0.6875, 0.4766, 0.6875, 0.4805, 0.625, 0.4844, 0.625, 0.4844, 0.6875, 0.4805, 0.6875, 0.4805, 0.6875, 0.4844, 0.6875, 0.4844, 0.75, 0.4805, 0.75, 0.4766, 0.6875, 0.4805, 0.6875, 0.4805, 0.75, 0.4766, 0.75, 0.4766, 0.875, 0.4805, 0.875, 0.4805, 0.9375, 0.4766, 0.9375, 0.4805, 0.875, 0.4844, 0.875, 0.4844, 0.9375, 0.4805, 0.9375, 0.4805, 0.9375, 0.4844, 0.9375, 0.4844, 1.0, 0.4805, 1.0, 0.4766, 0.9375, 0.4805, 0.9375, 0.4805, 1.0, 0.4766, 1.0, 0.3984, 0.625, 0.4025, 0.625, 0.4025, 0.6875, 0.3984, 0.6875, 0.4025, 0.625, 0.4076, 0.625, 0.4076, 0.6875, 0.4025, 0.6875, 0.4025, 0.6875, 0.4076, 0.6875, 0.4076, 0.75, 0.4025, 0.75, 0.3984, 0.6875, 0.4025, 0.6875, 0.4025, 0.75, 0.3984, 0.75, 0.3984, 0.875, 0.4025, 0.875, 0.4025, 0.9375, 0.3984, 0.9375, 0.4025, 0.875, 0.4076, 0.875, 0.4074, 0.9375, 0.4025, 0.9375, 0.4025, 0.9375, 0.4074, 0.9375, 0.4062, 1.0, 0.4023, 1.0, 0.3984, 0.9375, 0.4025, 0.9375, 0.4023, 1.0, 0.3984, 1.0, 0.3984, 0.125, 0.4025, 0.125, 0.4025, 0.1875, 0.3984, 0.1875, 0.4025, 0.125, 0.4076, 0.125, 0.4076, 0.1875, 0.4025, 0.1875, 0.4025, 0.1875, 0.4076, 0.1875, 0.4076, 0.25, 0.4025, 0.25, 0.3984, 0.1875, 0.4025, 0.1875, 0.4025, 0.25, 0.3984, 0.25, 0.3984, 0.375, 0.4025, 0.375, 0.4025, 0.4375, 0.3984, 0.4375, 0.4025, 0.375, 0.4076, 0.375, 0.4076, 0.4375, 0.4025, 0.4375, 0.4025, 0.4375, 0.4076, 0.4375, 0.4076, 0.5, 0.4025, 0.5, 0.3984, 0.4375, 0.4025, 0.4375, 0.4025, 0.5, 0.3984, 0.5, 0.4076, 0.625, 0.4142, 0.625, 0.4142, 0.6875, 0.4076, 0.6875, 0.4142, 0.625, 0.4219, 0.625, 0.4219, 0.6875, 0.4142, 0.6875, 0.4142, 0.6875, 0.4219, 0.6875, 0.4219, 0.75, 0.4142, 0.75, 0.4076, 0.6875, 0.4142, 0.6875, 0.4142, 0.75, 0.4076, 0.75, 0.4076, 0.875, 0.4142, 0.875, 0.4142, 0.9375, 0.4074, 0.9375, 0.4142, 0.875, 0.4219, 0.875, 0.4219, 0.9375, 0.4142, 0.9375, 0.4142, 0.9375, 0.4219, 0.9375, 0.4219, 1.0, 0.4141, 1.0, 0.4074, 0.9375, 0.4142, 0.9375, 0.4141, 1.0, 0.4062, 1.0, 0.4076, 0.125, 0.4142, 0.125, 0.4142, 0.1875, 0.4076, 0.1875, 0.4142, 0.125, 0.4219, 0.125, 0.4219, 0.1875, 0.4142, 0.1875, 0.4142, 0.1875, 0.4219, 0.1875, 0.4219, 0.25, 0.4142, 0.25, 0.4076, 0.1875, 0.4142, 0.1875, 0.4142, 0.25, 0.4076, 0.25, 0.4076, 0.375, 0.4142, 0.375, 0.4142, 0.4375, 0.4076, 0.4375, 0.4142, 0.375, 0.4219, 0.375, 0.4219, 0.4375, 0.4142, 0.4375, 0.4142, 0.4375, 0.4219, 0.4375, 0.4219, 0.5, 0.4142, 0.5, 0.4076, 0.4375, 0.4142, 0.4375, 0.4142, 0.5, 0.4076, 0.5, 0.3867, 0.375, 0.3888, 0.375, 0.3888, 0.4375, 0.3867, 0.4375, 0.3888, 0.375, 0.3913, 0.375, 0.3913, 0.4375, 0.3888, 0.4375, 0.3888, 0.4375, 0.3913, 0.4375, 0.3913, 0.5, 0.3888, 0.5, 0.3867, 0.4375, 0.3888, 0.4375, 0.3888, 0.5, 0.3867, 0.5, 0.3867, 0.125, 0.3888, 0.125, 0.3888, 0.1875, 0.3867, 0.1875, 0.3888, 0.125, 0.3913, 0.125, 0.3913, 0.1875, 0.3888, 0.1875, 0.3888, 0.1875, 0.3913, 0.1875, 0.3913, 0.25, 0.3888, 0.25, 0.3867, 0.1875, 0.3888, 0.1875, 0.3888, 0.25, 0.3867, 0.25, 0.3867, 0.875, 0.3888, 0.875, 0.3887, 0.9375, 0.3867, 0.9375, 0.3888, 0.875, 0.3913, 0.875, 0.3912, 0.9375, 0.3887, 0.9375, 0.3887, 0.9375, 0.3912, 0.9375, 0.3906, 1.0, 0.3887, 1.0, 0.3867, 0.9375, 0.3887, 0.9375, 0.3887, 1.0, 0.3867, 1.0, 0.3867, 0.625, 0.3888, 0.625, 0.3888, 0.6875, 0.3867, 0.6875, 0.3888, 0.625, 0.3913, 0.625, 0.3913, 0.6875, 0.3888, 0.6875, 0.3888, 0.6875, 0.3913, 0.6875, 0.3913, 0.75, 0.3888, 0.75, 0.3867, 0.6875, 0.3888, 0.6875, 0.3888, 0.75, 0.3867, 0.75, 0.3555, 0.625, 0.3764, 0.625, 0.3768, 0.6875, 0.3571, 0.6875, 0.3764, 0.625, 0.3822, 0.625, 0.3822, 0.6875, 0.3768, 0.6875, 0.3768, 0.6875, 0.3822, 0.6875, 0.3822, 0.75, 0.3784, 0.75, 0.3571, 0.6875, 0.3768, 0.6875, 0.3784, 0.75, 0.375, 0.75, 0.375, 0.875, 0.3788, 0.875, 0.3788, 0.9375, 0.375, 0.9375, 0.3788, 0.875, 0.3822, 0.875, 0.3822, 0.9375, 0.3788, 0.9375, 0.3788, 0.9375, 0.3822, 0.9375, 0.3828, 1.0, 0.3789, 1.0, 0.375, 0.9375, 0.3788, 0.9375, 0.3789, 1.0, 0.375, 1.0, 0.375, 0.125, 0.3788, 0.125, 0.3788, 0.1875, 0.375, 0.1875, 0.3788, 0.125, 0.3822, 0.125, 0.3822, 0.1875, 0.3788, 0.1875, 0.3788, 0.1875, 0.3822, 0.1875, 0.3822, 0.25, 0.3788, 0.25, 0.375, 0.1875, 0.3788, 0.1875, 0.3788, 0.25, 0.375, 0.25, 0.375, 0.375, 0.3788, 0.375, 0.3788, 0.4375, 0.375, 0.4375, 0.3788, 0.375, 0.3822, 0.375, 0.3822, 0.4375, 0.3788, 0.4375, 0.3788, 0.4375, 0.3822, 0.4375, 0.3822, 0.5, 0.3784, 0.5, 0.375, 0.4375, 0.3788, 0.4375, 0.3784, 0.5, 0.375, 0.5, 0.3822, 0.625, 0.3847, 0.625, 0.3847, 0.6875, 0.3822, 0.6875, 0.3847, 0.625, 0.3867, 0.625, 0.3867, 0.6875, 0.3847, 0.6875, 0.3847, 0.6875, 0.3867, 0.6875, 0.3867, 0.75, 0.3847, 0.75, 0.3822, 0.6875, 0.3847, 0.6875, 0.3847, 0.75, 0.3822, 0.75, 0.3822, 0.875, 0.3847, 0.875, 0.3847, 0.9375, 0.3822, 0.9375, 0.3847, 0.875, 0.3867, 0.875, 0.3867, 0.9375, 0.3847, 0.9375, 0.3847, 0.9375, 0.3867, 0.9375, 0.3867, 1.0, 0.3848, 1.0, 0.3822, 0.9375, 0.3847, 0.9375, 0.3848, 1.0, 0.3828, 1.0, 0.3822, 0.125, 0.3847, 0.125, 0.3847, 0.1875, 0.3822, 0.1875, 0.3847, 0.125, 0.3867, 0.125, 0.3867, 0.1875, 0.3847, 0.1875, 0.3847, 0.1875, 0.3867, 0.1875, 0.3867, 0.25, 0.3847, 0.25, 0.3822, 0.1875, 0.3847, 0.1875, 0.3847, 0.25, 0.3822, 0.25, 0.3822, 0.375, 0.3847, 0.375, 0.3847, 0.4375, 0.3822, 0.4375, 0.3847, 0.375, 0.3867, 0.375, 0.3867, 0.4375, 0.3847, 0.4375, 0.3847, 0.4375, 0.3867, 0.4375, 0.3867, 0.5, 0.3847, 0.5, 0.3822, 0.4375, 0.3847, 0.4375, 0.3847, 0.5, 0.3822, 0.5, 0.3913, 0.375, 0.3946, 0.375, 0.3946, 0.4375, 0.3913, 0.4375, 0.3946, 0.375, 0.3984, 0.375, 0.3984, 0.4375, 0.3946, 0.4375, 0.3946, 0.4375, 0.3984, 0.4375, 0.3984, 0.5, 0.3946, 0.5, 0.3913, 0.4375, 0.3946, 0.4375, 0.3946, 0.5, 0.3913, 0.5, 0.3913, 0.125, 0.3946, 0.125, 0.3946, 0.1875, 0.3913, 0.1875, 0.3946, 0.125, 0.3984, 0.125, 0.3984, 0.1875, 0.3946, 0.1875, 0.3946, 0.1875, 0.3984, 0.1875, 0.3984, 0.25, 0.3946, 0.25, 0.3913, 0.1875, 0.3946, 0.1875, 0.3946, 0.25, 0.3913, 0.25, 0.3913, 0.875, 0.3946, 0.875, 0.3946, 0.9375, 0.3912, 0.9375, 0.3946, 0.875, 0.3984, 0.875, 0.3984, 0.9375, 0.3946, 0.9375, 0.3946, 0.9375, 0.3984, 0.9375, 0.3984, 1.0, 0.3945, 1.0, 0.3912, 0.9375, 0.3946, 0.9375, 0.3945, 1.0, 0.3906, 1.0, 0.3913, 0.625, 0.3946, 0.625, 0.3946, 0.6875, 0.3913, 0.6875, 0.3946, 0.625, 0.3984, 0.625, 0.3984, 0.6875, 0.3946, 0.6875, 0.3946, 0.6875, 0.3984, 0.6875, 0.3984, 0.75, 0.3946, 0.75, 0.3913, 0.6875, 0.3946, 0.6875, 0.3946, 0.75, 0.3913, 0.75, 0.4518, 0.875, 0.4569, 0.875, 0.4569, 0.9375, 0.4519, 0.9375, 0.4569, 0.875, 0.4609, 0.875, 0.4609, 0.9375, 0.4569, 0.9375, 0.4569, 0.9375, 0.4609, 0.9375, 0.4609, 1.0, 0.457, 1.0, 0.4519, 0.9375, 0.4569, 0.9375, 0.457, 1.0, 0.4531, 1.0, 0.4518, 0.625, 0.4569, 0.625, 0.4569, 0.6875, 0.4518, 0.6875, 0.4569, 0.625, 0.4609, 0.625, 0.4609, 0.6875, 0.4569, 0.6875, 0.4569, 0.6875, 0.4609, 0.6875, 0.4609, 0.75, 0.4569, 0.75, 0.4518, 0.6875, 0.4569, 0.6875, 0.4569, 0.75, 0.4518, 0.75, 0.4518, 0.375, 0.4569, 0.375, 0.4569, 0.4375, 0.4518, 0.4375, 0.4569, 0.375, 0.4609, 0.375, 0.4609, 0.4375, 0.4569, 0.4375, 0.4569, 0.4375, 0.4609, 0.4375, 0.4609, 0.5, 0.4569, 0.5, 0.4518, 0.4375, 0.4569, 0.4375, 0.4569, 0.5, 0.4518, 0.5, 0.4518, 0.125, 0.4569, 0.125, 0.4569, 0.1875, 0.4518, 0.1875, 0.4569, 0.125, 0.4609, 0.125, 0.4609, 0.1875, 0.4569, 0.1875, 0.4569, 0.1875, 0.4609, 0.1875, 0.4609, 0.25, 0.4569, 0.25, 0.4518, 0.1875, 0.4569, 0.1875, 0.4569, 0.25, 0.4518, 0.25, 0.4688, 0.875, 0.4727, 0.875, 0.4727, 0.9375, 0.4688, 0.9375, 0.4727, 0.875, 0.4766, 0.875, 0.4766, 0.9375, 0.4727, 0.9375, 0.4727, 0.9375, 0.4766, 0.9375, 0.4766, 1.0, 0.4727, 1.0, 0.4688, 0.9375, 0.4727, 0.9375, 0.4727, 1.0, 0.4688, 1.0, 0.4688, 0.625, 0.4727, 0.625, 0.4727, 0.6875, 0.4688, 0.6875, 0.4727, 0.625, 0.4766, 0.625, 0.4766, 0.6875, 0.4727, 0.6875, 0.4727, 0.6875, 0.4766, 0.6875, 0.4766, 0.75, 0.4727, 0.75, 0.4688, 0.6875, 0.4727, 0.6875, 0.4727, 0.75, 0.4688, 0.75, 0.4688, 0.375, 0.4727, 0.375, 0.4727, 0.4375, 0.4688, 0.4375, 0.4727, 0.375, 0.4766, 0.375, 0.4766, 0.4375, 0.4727, 0.4375, 0.4727, 0.4375, 0.4766, 0.4375, 0.4766, 0.5, 0.4727, 0.5, 0.4688, 0.4375, 0.4727, 0.4375, 0.4727, 0.5, 0.4688, 0.5, 0.4688, 0.125, 0.4727, 0.125, 0.4727, 0.1875, 0.4688, 0.1875, 0.4727, 0.125, 0.4766, 0.125, 0.4766, 0.1875, 0.4727, 0.1875, 0.4727, 0.1875, 0.4766, 0.1875, 0.4766, 0.25, 0.4727, 0.25, 0.4688, 0.1875, 0.4727, 0.1875, 0.4727, 0.25, 0.4688, 0.25, 0.4844, 0.125, 0.4883, 0.125, 0.4883, 0.1875, 0.4844, 0.1875, 0.4883, 0.125, 0.4922, 0.125, 0.4922, 0.1875, 0.4883, 0.1875, 0.4883, 0.1875, 0.4922, 0.1875, 0.4922, 0.25, 0.4883, 0.25, 0.4844, 0.1875, 0.4883, 0.1875, 0.4883, 0.25, 0.4844, 0.25, 0.4844, 0.375, 0.4883, 0.375, 0.4883, 0.4375, 0.4844, 0.4375, 0.4883, 0.375, 0.4922, 0.375, 0.4922, 0.4375, 0.4883, 0.4375, 0.4883, 0.4375, 0.4922, 0.4375, 0.4922, 0.5, 0.4883, 0.5, 0.4844, 0.4375, 0.4883, 0.4375, 0.4883, 0.5, 0.4844, 0.5, 0.4844, 0.625, 0.4883, 0.625, 0.4883, 0.6875, 0.4844, 0.6875, 0.4883, 0.625, 0.4922, 0.625, 0.4922, 0.6875, 0.4883, 0.6875, 0.4883, 0.6875, 0.4922, 0.6875, 0.4922, 0.75, 0.4883, 0.75, 0.4844, 0.6875, 0.4883, 0.6875, 0.4883, 0.75, 0.4844, 0.75, 0.4844, 0.875, 0.4883, 0.875, 0.4883, 0.9375, 0.4844, 0.9375, 0.4883, 0.875, 0.4922, 0.875, 0.4922, 0.9375, 0.4883, 0.9375, 0.4883, 0.9375, 0.4922, 0.9375, 0.4922, 1.0, 0.4883, 1.0, 0.4844, 0.9375, 0.4883, 0.9375, 0.4883, 1.0, 0.4844, 1.0, 0.4844, 0.75, 0.4883, 0.75, 0.4883, 0.8125, 0.4844, 0.8125, 0.4883, 0.75, 0.4922, 0.75, 0.4922, 0.8125, 0.4883, 0.8125, 0.4883, 0.8125, 0.4922, 0.8125, 0.4922, 0.875, 0.4883, 0.875, 0.4844, 0.8125, 0.4883, 0.8125, 0.4883, 0.875, 0.4844, 0.875, 0.4844, 0.25, 0.4883, 0.25, 0.4883, 0.3125, 0.4844, 0.3125, 0.4883, 0.25, 0.4922, 0.25, 0.4922, 0.3125, 0.4883, 0.3125, 0.4883, 0.3125, 0.4922, 0.3125, 0.4922, 0.375, 0.4883, 0.375, 0.4844, 0.3125, 0.4883, 0.3125, 0.4883, 0.375, 0.4844, 0.375, 0.4688, 0.25, 0.4727, 0.25, 0.4727, 0.3125, 0.4688, 0.3125, 0.4727, 0.25, 0.4766, 0.25, 0.4766, 0.3125, 0.4727, 0.3125, 0.4727, 0.3125, 0.4766, 0.3125, 0.4766, 0.375, 0.4727, 0.375, 0.4688, 0.3125, 0.4727, 0.3125, 0.4727, 0.375, 0.4688, 0.375, 0.4688, 0.75, 0.4727, 0.75, 0.4727, 0.8125, 0.4688, 0.8125, 0.4727, 0.75, 0.4766, 0.75, 0.4766, 0.8125, 0.4727, 0.8125, 0.4727, 0.8125, 0.4766, 0.8125, 0.4766, 0.875, 0.4727, 0.875, 0.4688, 0.8125, 0.4727, 0.8125, 0.4727, 0.875, 0.4688, 0.875, 0.4518, 0.25, 0.4569, 0.25, 0.4569, 0.3125, 0.4518, 0.3125, 0.4569, 0.25, 0.4609, 0.25, 0.4609, 0.3125, 0.4569, 0.3125, 0.4569, 0.3125, 0.4609, 0.3125, 0.4609, 0.375, 0.4569, 0.375, 0.4518, 0.3125, 0.4569, 0.3125, 0.4569, 0.375, 0.4518, 0.375, 0.4518, 0.75, 0.4569, 0.75, 0.4569, 0.8125, 0.4518, 0.8125, 0.4569, 0.75, 0.4609, 0.75, 0.4609, 0.8125, 0.4569, 0.8125, 0.4569, 0.8125, 0.4609, 0.8125, 0.4609, 0.875, 0.4569, 0.875, 0.4518, 0.8125, 0.4569, 0.8125, 0.4569, 0.875, 0.4518, 0.875, 0.3913, 0.75, 0.3946, 0.75, 0.3946, 0.8125, 0.3913, 0.8125, 0.3946, 0.75, 0.3984, 0.75, 0.3984, 0.8125, 0.3946, 0.8125, 0.3946, 0.8125, 0.3984, 0.8125, 0.3984, 0.875, 0.3946, 0.875, 0.3913, 0.8125, 0.3946, 0.8125, 0.3946, 0.875, 0.3913, 0.875, 0.3913, 0.25, 0.3946, 0.25, 0.3946, 0.3125, 0.3913, 0.3125, 0.3946, 0.25, 0.3984, 0.25, 0.3984, 0.3125, 0.3946, 0.3125, 0.3946, 0.3125, 0.3984, 0.3125, 0.3984, 0.375, 0.3946, 0.375, 0.3913, 0.3125, 0.3946, 0.3125, 0.3946, 0.375, 0.3913, 0.375, 0.3822, 0.25, 0.3847, 0.25, 0.3847, 0.3125, 0.3822, 0.3125, 0.3847, 0.25, 0.3867, 0.25, 0.3867, 0.3125, 0.3847, 0.3125, 0.3847, 0.3125, 0.3867, 0.3125, 0.3867, 0.375, 0.3847, 0.375, 0.3822, 0.3125, 0.3847, 0.3125, 0.3847, 0.375, 0.3822, 0.375, 0.3822, 0.75, 0.3847, 0.75, 0.3847, 0.8125, 0.3822, 0.8125, 0.3847, 0.75, 0.3867, 0.75, 0.3867, 0.8125, 0.3847, 0.8125, 0.3847, 0.8125, 0.3867, 0.8125, 0.3867, 0.875, 0.3847, 0.875, 0.3822, 0.8125, 0.3847, 0.8125, 0.3847, 0.875, 0.3822, 0.875, 0.375, 0.25, 0.3788, 0.25, 0.3788, 0.3125, 0.375, 0.3125, 0.3788, 0.25, 0.3822, 0.25, 0.3822, 0.3125, 0.3788, 0.3125, 0.3788, 0.3125, 0.3822, 0.3125, 0.3822, 0.375, 0.3788, 0.375, 0.375, 0.3125, 0.3788, 0.3125, 0.3788, 0.375, 0.375, 0.375, 0.375, 0.75, 0.3784, 0.75, 0.3788, 0.8125, 0.375, 0.8125, 0.3784, 0.75, 0.3822, 0.75, 0.3822, 0.8125, 0.3788, 0.8125, 0.3788, 0.8125, 0.3822, 0.8125, 0.3822, 0.875, 0.3788, 0.875, 0.375, 0.8125, 0.3788, 0.8125, 0.3788, 0.875, 0.375, 0.875, 0.3867, 0.75, 0.3888, 0.75, 0.3888, 0.8125, 0.3867, 0.8125, 0.3888, 0.75, 0.3913, 0.75, 0.3913, 0.8125, 0.3888, 0.8125, 0.3888, 0.8125, 0.3913, 0.8125, 0.3913, 0.875, 0.3888, 0.875, 0.3867, 0.8125, 0.3888, 0.8125, 0.3888, 0.875, 0.3867, 0.875, 0.3867, 0.25, 0.3888, 0.25, 0.3888, 0.3125, 0.3867, 0.3125, 0.3888, 0.25, 0.3913, 0.25, 0.3913, 0.3125, 0.3888, 0.3125, 0.3888, 0.3125, 0.3913, 0.3125, 0.3913, 0.375, 0.3888, 0.375, 0.3867, 0.3125, 0.3888, 0.3125, 0.3888, 0.375, 0.3867, 0.375, 0.4076, 0.25, 0.4142, 0.25, 0.4142, 0.3125, 0.4076, 0.3125, 0.4142, 0.25, 0.4219, 0.25, 0.4219, 0.3125, 0.4142, 0.3125, 0.4142, 0.3125, 0.4219, 0.3125, 0.4219, 0.375, 0.4142, 0.375, 0.4076, 0.3125, 0.4142, 0.3125, 0.4142, 0.375, 0.4076, 0.375, 0.4076, 0.75, 0.4142, 0.75, 0.4142, 0.8125, 0.4076, 0.8125, 0.4142, 0.75, 0.4219, 0.75, 0.4219, 0.8125, 0.4142, 0.8125, 0.4142, 0.8125, 0.4219, 0.8125, 0.4219, 0.875, 0.4142, 0.875, 0.4076, 0.8125, 0.4142, 0.8125, 0.4142, 0.875, 0.4076, 0.875, 0.3984, 0.25, 0.4025, 0.25, 0.4025, 0.3125, 0.3984, 0.3125, 0.4025, 0.25, 0.4076, 0.25, 0.4076, 0.3125, 0.4025, 0.3125, 0.4025, 0.3125, 0.4076, 0.3125, 0.4076, 0.375, 0.4025, 0.375, 0.3984, 0.3125, 0.4025, 0.3125, 0.4025, 0.375, 0.3984, 0.375, 0.3984, 0.75, 0.4025, 0.75, 0.4025, 0.8125, 0.3984, 0.8125, 0.4025, 0.75, 0.4076, 0.75, 0.4076, 0.8125, 0.4025, 0.8125, 0.4025, 0.8125, 0.4076, 0.8125, 0.4076, 0.875, 0.4025, 0.875, 0.3984, 0.8125, 0.4025, 0.8125, 0.4025, 0.875, 0.3984, 0.875, 0.4766, 0.75, 0.4805, 0.75, 0.4805, 0.8125, 0.4766, 0.8125, 0.4805, 0.75, 0.4844, 0.75, 0.4844, 0.8125, 0.4805, 0.8125, 0.4805, 0.8125, 0.4844, 0.8125, 0.4844, 0.875, 0.4805, 0.875, 0.4766, 0.8125, 0.4805, 0.8125, 0.4805, 0.875, 0.4766, 0.875, 0.4766, 0.25, 0.4805, 0.25, 0.4805, 0.3125, 0.4766, 0.3125, 0.4805, 0.25, 0.4844, 0.25, 0.4844, 0.3125, 0.4805, 0.3125, 0.4805, 0.3125, 0.4844, 0.3125, 0.4844, 0.375, 0.4805, 0.375, 0.4766, 0.3125, 0.4805, 0.3125, 0.4805, 0.375, 0.4766, 0.375, 0.4375, 0.25, 0.4451, 0.25, 0.4451, 0.3125, 0.4375, 0.3125, 0.4451, 0.25, 0.4518, 0.25, 0.4518, 0.3125, 0.4451, 0.3125, 0.4451, 0.3125, 0.4518, 0.3125, 0.4518, 0.375, 0.4451, 0.375, 0.4375, 0.3125, 0.4451, 0.3125, 0.4451, 0.375, 0.4375, 0.375, 0.4375, 0.75, 0.4451, 0.75, 0.4451, 0.8125, 0.4375, 0.8125, 0.4451, 0.75, 0.4518, 0.75, 0.4518, 0.8125, 0.4451, 0.8125, 0.4451, 0.8125, 0.4518, 0.8125, 0.4518, 0.875, 0.4451, 0.875, 0.4375, 0.8125, 0.4451, 0.8125, 0.4451, 0.875, 0.4375, 0.875, 0.4609, 0.75, 0.4648, 0.75, 0.4648, 0.8125, 0.4609, 0.8125, 0.4648, 0.75, 0.4688, 0.75, 0.4688, 0.8125, 0.4648, 0.8125, 0.4648, 0.8125, 0.4688, 0.8125, 0.4688, 0.875, 0.4648, 0.875, 0.4609, 0.8125, 0.4648, 0.8125, 0.4648, 0.875, 0.4609, 0.875, 0.4609, 0.25, 0.4648, 0.25, 0.4648, 0.3125, 0.4609, 0.3125, 0.4648, 0.25, 0.4688, 0.25, 0.4688, 0.3125, 0.4648, 0.3125, 0.4648, 0.3125, 0.4688, 0.3125, 0.4688, 0.375, 0.4648, 0.375, 0.4609, 0.3125, 0.4648, 0.3125, 0.4648, 0.375, 0.4609, 0.375, 0.4922, 0.25, 0.4961, 0.25, 0.4961, 0.3125, 0.4922, 0.3125, 0.4961, 0.25, 0.5, 0.25, 0.5, 0.3125, 0.4961, 0.3125, 0.4961, 0.3125, 0.5, 0.3125, 0.5, 0.375, 0.4961, 0.375, 0.4922, 0.3125, 0.4961, 0.3125, 0.4961, 0.375, 0.4922, 0.375, 0.4922, 0.75, 0.4961, 0.75, 0.4961, 0.8125, 0.4922, 0.8125, 0.4961, 0.75, 0.5, 0.75, 0.5, 0.8125, 0.4961, 0.8125, 0.4961, 0.8125, 0.5, 0.8125, 0.5, 0.875, 0.4961, 0.875, 0.4922, 0.8125, 0.4961, 0.8125, 0.4961, 0.875, 0.4922, 0.875, 0.125, 0.625, 0.1875, 0.625, 0.1875, 0.6875, 0.125, 0.6875, 0.1875, 0.625, 0.25, 0.625, 0.25, 0.6875, 0.1875, 0.6875, 0.1875, 0.6875, 0.25, 0.6875, 0.25, 0.75, 0.1875, 0.75, 0.125, 0.6875, 0.1875, 0.6875, 0.1875, 0.75, 0.125, 0.75, 0.4219, 0.75, 0.4297, 0.75, 0.4297, 0.8125, 0.4219, 0.8125, 0.4297, 0.75, 0.4375, 0.75, 0.4375, 0.8125, 0.4297, 0.8125, 0.4297, 0.8125, 0.4375, 0.8125, 0.4375, 0.875, 0.4297, 0.875, 0.4219, 0.8125, 0.4297, 0.8125, 0.4297, 0.875, 0.4219, 0.875, 0.4219, 0.25, 0.4297, 0.25, 0.4297, 0.3125, 0.4219, 0.3125, 0.4297, 0.25, 0.4375, 0.25, 0.4375, 0.3125, 0.4297, 0.3125, 0.4297, 0.3125, 0.4375, 0.3125, 0.4375, 0.375, 0.4297, 0.375, 0.4219, 0.3125, 0.4297, 0.3125, 0.4297, 0.375, 0.4219, 0.375, 0.125, 0.5, 0.1875, 0.5, 0.1875, 0.5625, 0.125, 0.5625, 0.1875, 0.5, 0.25, 0.5, 0.25, 0.5625, 0.1875, 0.5625, 0.1875, 0.5625, 0.25, 0.5625, 0.25, 0.625, 0.1875, 0.625, 0.125, 0.5625, 0.1875, 0.5625, 0.1875, 0.625, 0.125, 0.625, 0.4844, 0.5, 0.4883, 0.5, 0.4883, 0.5625, 0.4844, 0.5625, 0.4883, 0.5, 0.4922, 0.5, 0.4922, 0.5625, 0.4883, 0.5625, 0.4883, 0.5625, 0.4922, 0.5625, 0.4922, 0.625, 0.4883, 0.625, 0.4844, 0.5625, 0.4883, 0.5625, 0.4883, 0.625, 0.4844, 0.625, 0.4844, 0.0, 0.4883, 0.0, 0.4883, 0.0625, 0.4844, 0.0625, 0.4883, 0.0, 0.4922, 0.0, 0.4922, 0.0625, 0.4883, 0.0625, 0.4883, 0.0625, 0.4922, 0.0625, 0.4922, 0.125, 0.4883, 0.125, 0.4844, 0.0625, 0.4883, 0.0625, 0.4883, 0.125, 0.4844, 0.125, 0.4688, 0.0, 0.4727, 0.0, 0.4727, 0.0625, 0.4688, 0.0625, 0.4727, 0.0, 0.4766, 0.0, 0.4766, 0.0625, 0.4727, 0.0625, 0.4727, 0.0625, 0.4766, 0.0625, 0.4766, 0.125, 0.4727, 0.125, 0.4688, 0.0625, 0.4727, 0.0625, 0.4727, 0.125, 0.4688, 0.125, 0.4688, 0.5, 0.4727, 0.5, 0.4727, 0.5625, 0.4688, 0.5625, 0.4727, 0.5, 0.4766, 0.5, 0.4766, 0.5625, 0.4727, 0.5625, 0.4727, 0.5625, 0.4766, 0.5625, 0.4766, 0.625, 0.4727, 0.625, 0.4688, 0.5625, 0.4727, 0.5625, 0.4727, 0.625, 0.4688, 0.625, 0.4531, 0.0, 0.457, 0.0, 0.4569, 0.0625, 0.4519, 0.0625, 0.457, 0.0, 0.4609, 0.0, 0.4609, 0.0625, 0.4569, 0.0625, 0.4569, 0.0625, 0.4609, 0.0625, 0.4609, 0.125, 0.4569, 0.125, 0.4519, 0.0625, 0.4569, 0.0625, 0.4569, 0.125, 0.4518, 0.125, 0.4518, 0.5, 0.4569, 0.5, 0.4569, 0.5625, 0.4518, 0.5625, 0.4569, 0.5, 0.4609, 0.5, 0.4609, 0.5625, 0.4569, 0.5625, 0.4569, 0.5625, 0.4609, 0.5625, 0.4609, 0.625, 0.4569, 0.625, 0.4518, 0.5625, 0.4569, 0.5625, 0.4569, 0.625, 0.4518, 0.625, 0.3913, 0.5, 0.3946, 0.5, 0.3946, 0.5625, 0.3913, 0.5625, 0.3946, 0.5, 0.3984, 0.5, 0.3984, 0.5625, 0.3946, 0.5625, 0.3946, 0.5625, 0.3984, 0.5625, 0.3984, 0.625, 0.3946, 0.625, 0.3913, 0.5625, 0.3946, 0.5625, 0.3946, 0.625, 0.3913, 0.625, 0.3906, 0.0, 0.3945, 0.0, 0.3946, 0.0625, 0.3912, 0.0625, 0.3945, 0.0, 0.3984, 0.0, 0.3984, 0.0625, 0.3946, 0.0625, 0.3946, 0.0625, 0.3984, 0.0625, 0.3984, 0.125, 0.3946, 0.125, 0.3912, 0.0625, 0.3946, 0.0625, 0.3946, 0.125, 0.3913, 0.125, 0.3828, 0.0, 0.3848, 0.0, 0.3847, 0.0625, 0.3822, 0.0625, 0.3848, 0.0, 0.3867, 0.0, 0.3867, 0.0625, 0.3847, 0.0625, 0.3847, 0.0625, 0.3867, 0.0625, 0.3867, 0.125, 0.3847, 0.125, 0.3822, 0.0625, 0.3847, 0.0625, 0.3847, 0.125, 0.3822, 0.125, 0.3822, 0.5, 0.3847, 0.5, 0.3847, 0.5625, 0.3822, 0.5625, 0.3847, 0.5, 0.3867, 0.5, 0.3867, 0.5625, 0.3847, 0.5625, 0.3847, 0.5625, 0.3867, 0.5625, 0.3867, 0.625, 0.3847, 0.625, 0.3822, 0.5625, 0.3847, 0.5625, 0.3847, 0.625, 0.3822, 0.625, 0.375, 0.0, 0.3789, 0.0, 0.3788, 0.0625, 0.375, 0.0625, 0.3789, 0.0, 0.3828, 0.0, 0.3822, 0.0625, 0.3788, 0.0625, 0.3788, 0.0625, 0.3822, 0.0625, 0.3822, 0.125, 0.3788, 0.125, 0.375, 0.0625, 0.3788, 0.0625, 0.3788, 0.125, 0.375, 0.125, 0.375, 0.5, 0.3784, 0.5, 0.3768, 0.5625, 0.3571, 0.5625, 0.3784, 0.5, 0.3822, 0.5, 0.3822, 0.5625, 0.3768, 0.5625, 0.3768, 0.5625, 0.3822, 0.5625, 0.3822, 0.625, 0.3764, 0.625, 0.3571, 0.5625, 0.3768, 0.5625, 0.3764, 0.625, 0.3555, 0.625, 0.3867, 0.5, 0.3888, 0.5, 0.3888, 0.5625, 0.3867, 0.5625, 0.3888, 0.5, 0.3913, 0.5, 0.3913, 0.5625, 0.3888, 0.5625, 0.3888, 0.5625, 0.3913, 0.5625, 0.3913, 0.625, 0.3888, 0.625, 0.3867, 0.5625, 0.3888, 0.5625, 0.3888, 0.625, 0.3867, 0.625, 0.3867, 0.0, 0.3887, 0.0, 0.3887, 0.0625, 0.3867, 0.0625, 0.3887, 0.0, 0.3906, 0.0, 0.3912, 0.0625, 0.3887, 0.0625, 0.3887, 0.0625, 0.3912, 0.0625, 0.3913, 0.125, 0.3888, 0.125, 0.3867, 0.0625, 0.3887, 0.0625, 0.3888, 0.125, 0.3867, 0.125, 0.4062, 0.0, 0.4141, 0.0, 0.4142, 0.0625, 0.4074, 0.0625, 0.4141, 0.0, 0.4219, 0.0, 0.4219, 0.0625, 0.4142, 0.0625, 0.4142, 0.0625, 0.4219, 0.0625, 0.4219, 0.125, 0.4142, 0.125, 0.4074, 0.0625, 0.4142, 0.0625, 0.4142, 0.125, 0.4076, 0.125, 0.4076, 0.5, 0.4142, 0.5, 0.4142, 0.5625, 0.4076, 0.5625, 0.4142, 0.5, 0.4219, 0.5, 0.4219, 0.5625, 0.4142, 0.5625, 0.4142, 0.5625, 0.4219, 0.5625, 0.4219, 0.625, 0.4142, 0.625, 0.4076, 0.5625, 0.4142, 0.5625, 0.4142, 0.625, 0.4076, 0.625, 0.3984, 0.0, 0.4023, 0.0, 0.4025, 0.0625, 0.3984, 0.0625, 0.4023, 0.0, 0.4062, 0.0, 0.4074, 0.0625, 0.4025, 0.0625, 0.4025, 0.0625, 0.4074, 0.0625, 0.4076, 0.125, 0.4025, 0.125, 0.3984, 0.0625, 0.4025, 0.0625, 0.4025, 0.125, 0.3984, 0.125, 0.3984, 0.5, 0.4025, 0.5, 0.4025, 0.5625, 0.3984, 0.5625, 0.4025, 0.5, 0.4076, 0.5, 0.4076, 0.5625, 0.4025, 0.5625, 0.4025, 0.5625, 0.4076, 0.5625, 0.4076, 0.625, 0.4025, 0.625, 0.3984, 0.5625, 0.4025, 0.5625, 0.4025, 0.625, 0.3984, 0.625, 0.4766, 0.5, 0.4805, 0.5, 0.4805, 0.5625, 0.4766, 0.5625, 0.4805, 0.5, 0.4844, 0.5, 0.4844, 0.5625, 0.4805, 0.5625, 0.4805, 0.5625, 0.4844, 0.5625, 0.4844, 0.625, 0.4805, 0.625, 0.4766, 0.5625, 0.4805, 0.5625, 0.4805, 0.625, 0.4766, 0.625, 0.4766, 0.0, 0.4805, 0.0, 0.4805, 0.0625, 0.4766, 0.0625, 0.4805, 0.0, 0.4844, 0.0, 0.4844, 0.0625, 0.4805, 0.0625, 0.4805, 0.0625, 0.4844, 0.0625, 0.4844, 0.125, 0.4805, 0.125, 0.4766, 0.0625, 0.4805, 0.0625, 0.4805, 0.125, 0.4766, 0.125, 0.4375, 0.0, 0.4453, 0.0, 0.4452, 0.0625, 0.4375, 0.0625, 0.4453, 0.0, 0.4531, 0.0, 0.4519, 0.0625, 0.4452, 0.0625, 0.4452, 0.0625, 0.4519, 0.0625, 0.4518, 0.125, 0.4451, 0.125, 0.4375, 0.0625, 0.4452, 0.0625, 0.4451, 0.125, 0.4375, 0.125, 0.4375, 0.5, 0.4451, 0.5, 0.4451, 0.5625, 0.4375, 0.5625, 0.4451, 0.5, 0.4518, 0.5, 0.4518, 0.5625, 0.4451, 0.5625, 0.4451, 0.5625, 0.4518, 0.5625, 0.4518, 0.625, 0.4451, 0.625, 0.4375, 0.5625, 0.4451, 0.5625, 0.4451, 0.625, 0.4375, 0.625, 0.4609, 0.5, 0.4648, 0.5, 0.4648, 0.5625, 0.4609, 0.5625, 0.4648, 0.5, 0.4688, 0.5, 0.4688, 0.5625, 0.4648, 0.5625, 0.4648, 0.5625, 0.4688, 0.5625, 0.4688, 0.625, 0.4648, 0.625, 0.4609, 0.5625, 0.4648, 0.5625, 0.4648, 0.625, 0.4609, 0.625, 0.4922, 0.0, 0.4961, 0.0, 0.4961, 0.0625, 0.4922, 0.0625, 0.4961, 0.0, 0.5, 0.0, 0.5, 0.0625, 0.4961, 0.0625, 0.4961, 0.0625, 0.5, 0.0625, 0.5, 0.125, 0.4961, 0.125, 0.4922, 0.0625, 0.4961, 0.0625, 0.4961, 0.125, 0.4922, 0.125, 0.4922, 0.5, 0.4961, 0.5, 0.4961, 0.5625, 0.4922, 0.5625, 0.4961, 0.5, 0.5, 0.5, 0.5, 0.5625, 0.4961, 0.5625, 0.4961, 0.5625, 0.5, 0.5625, 0.5, 0.625, 0.4961, 0.625, 0.4922, 0.5625, 0.4961, 0.5625, 0.4961, 0.625, 0.4922, 0.625, 0.4219, 0.5, 0.4297, 0.5, 0.4297, 0.5625, 0.4219, 0.5625, 0.4297, 0.5, 0.4375, 0.5, 0.4375, 0.5625, 0.4297, 0.5625, 0.4297, 0.5625, 0.4375, 0.5625, 0.4375, 0.625, 0.4297, 0.625, 0.4219, 0.5625, 0.4297, 0.5625, 0.4297, 0.625, 0.4219, 0.625, 0.25, 0.5, 0.3125, 0.5, 0.3105, 0.5625, 0.25, 0.5625, 0.3125, 0.5, 0.375, 0.5, 0.3571, 0.5625, 0.3105, 0.5625, 0.3105, 0.5625, 0.3571, 0.5625, 0.3555, 0.625, 0.3101, 0.625, 0.25, 0.5625, 0.3105, 0.5625, 0.3101, 0.625, 0.25, 0.625, 0.4219, 0.0, 0.4297, 0.0, 0.4297, 0.0625, 0.4219, 0.0625, 0.4297, 0.0, 0.4375, 0.0, 0.4375, 0.0625, 0.4297, 0.0625, 0.4297, 0.0625, 0.4375, 0.0625, 0.4375, 0.125, 0.4297, 0.125, 0.4219, 0.0625, 0.4297, 0.0625, 0.4297, 0.125, 0.4219, 0.125, 0.4609, 0.0, 0.4648, 0.0, 0.4648, 0.0625, 0.4609, 0.0625, 0.4648, 0.0, 0.4688, 0.0, 0.4688, 0.0625, 0.4648, 0.0625, 0.4648, 0.0625, 0.4688, 0.0625, 0.4688, 0.125, 0.4648, 0.125, 0.4609, 0.0625, 0.4648, 0.0625, 0.4648, 0.125, 0.4609, 0.125])
me_bowbody.use_remesh_fix_poles = True
me_bowbody.use_remesh_preserve_attributes = False
me_bowbody.update()
arm_armature_001 = bpy.data.armatures.new('Armature.001')  # bones are not reproduced

# ---- objects
ob_bowmesh = bpy.data.objects.new('BowMesh', me_bowbody)
ob_bowarmature = bpy.data.objects.new('BowArmature', arm_armature_001)

# ---- transforms, parenting, visibility, modifiers, constraints
ob_bowmesh.parent = ob_bowarmature
ob_bowmesh.matrix_parent_inverse = Matrix(((5.978, 1.307e-15, -1.327e-15, -0.0), (1.307e-15, 0.09378, 5.977, -0.0), (1.327e-15, -5.977, 0.09378, -0.0), (-0.0, -0.0, -0.0, 1.0)))
ob_bowmesh.location = (0.0, 0.0, 0.0)
_vg = ob_bowmesh.vertex_groups.new(name='BowControlBone')
for _i, _w in zip([0, 1, 2, 3, 4, 5, 6, 7, 8, 9, 10, 11, 12, 13, 14, 15, 16, 17, 18, 19, 20, 21, 22, 23, 24, 25, 26, 27, 28, 29, 30, 31, 32, 33, 34, 35, 36, 37, 38, 39, 40, 41, 42, 43, 44, 45, 46, 47, 48, 49, 50, 51, 52, 53, 54, 55, 56, 57, 58, 59, 60, 61, 62, 63, 64, 65, 66, 67, 68, 69, 70, 71, 72, 73, 74, 75, 76, 77, 78, 79, 80, 81, 82, 83, 84, 85, 86, 87, 88, 89, 90, 91, 92, 93, 94, 95, 96, 97, 98, 99, 100, 101, 102, 103, 104, 105, 106, 107, 108, 109, 110, 111, 112, 113, 114, 115, 116, 117, 118, 119, 120, 121, 122, 123, 124, 125, 126, 127, 128, 129, 130, 131, 132, 133, 134, 135, 136, 137, 138, 139, 140, 141, 142, 143, 144, 145, 146, 147, 148, 149, 150, 151, 152, 153, 154, 155, 156, 157, 158, 159, 160, 161, 162, 163, 164, 165, 166, 167, 168, 169, 170, 171, 172, 173, 174, 175, 176, 177, 178, 179, 180, 181, 182, 183, 184, 185, 186, 187, 188, 189, 190, 191, 192, 193, 194, 195, 196, 197, 198, 199, 200, 201, 202, 203, 204, 205, 206, 207, 208, 209, 210, 211, 212, 213, 214, 215, 216, 217, 218, 219, 220, 221, 222, 223, 224, 225, 226, 227, 228, 229, 230, 231, 232, 233, 234, 235, 236, 237, 238, 239, 240, 241, 242, 243, 244, 245, 246, 247, 248, 249, 250, 251, 252, 253, 254, 255, 256, 257, 258, 259, 260, 261, 262, 263, 264, 265, 266, 267, 268, 269, 270, 271, 272, 273, 274, 275, 276, 277, 278, 279, 280, 281, 282, 283, 284, 285, 286, 287, 288, 289, 290, 291, 292, 293, 294, 295, 296, 297, 298, 299, 300, 301, 302, 303, 304, 305, 306, 307, 308, 309, 310, 311, 312, 313, 314, 315, 316, 317, 318, 319, 320, 321, 322, 323, 324, 325, 326, 327, 328, 329, 330, 331, 332, 333, 334, 335, 336, 337, 338, 339, 340, 341, 342, 343, 344, 345, 346, 347, 348, 349, 350, 351, 352, 353, 354, 355, 356, 357, 358, 359, 360, 361, 362, 363, 364, 365, 366, 367, 368, 369, 370, 371, 372, 373, 374, 375, 376, 377, 378, 379, 380, 381, 382, 383, 384, 385, 386, 387, 388, 389, 390, 391, 392, 393, 394, 395, 396, 397, 398, 399, 400, 401, 402, 403, 404, 405, 406, 407, 408, 409, 410, 411, 412, 413, 414, 415, 416, 417, 418, 419, 420, 421, 422, 423, 424, 425, 426, 427, 428, 429, 430, 431, 432, 433, 434, 435, 436, 437, 438, 439, 440, 441, 442, 443, 444, 445, 446, 447, 448, 449, 450, 451, 452, 453, 454, 455, 456, 457, 458, 459, 460, 461, 462, 463, 464, 465, 466, 467, 468, 469, 470, 471, 472, 473, 474, 475, 476, 477, 478, 479, 480, 481, 482, 483, 484, 485, 486, 487, 488], [1.0, 1.0, 1.0, 1.0, 1.0, 1.0, 1.0, 1.0, 1.0, 1.0, 1.0, 1.0, 1.0, 1.0, 1.0, 1.0, 1.0, 1.0, 1.0, 1.0, 1.0, 1.0, 1.0, 1.0, 1.0, 1.0, 1.0, 1.0, 1.0, 1.0, 1.0, 1.0, 1.0, 1.0, 1.0, 1.0, 1.0, 1.0, 1.0, 1.0, 1.0, 1.0, 1.0, 1.0, 1.0, 1.0, 1.0, 1.0, 1.0, 1.0, 1.0, 1.0, 1.0, 1.0, 1.0, 1.0, 1.0, 1.0, 1.0, 1.0, 1.0, 1.0, 1.0, 1.0, 1.0, 1.0, 1.0, 1.0, 1.0, 1.0, 1.0, 1.0, 1.0, 1.0, 1.0, 1.0, 1.0, 1.0, 1.0, 1.0, 1.0, 1.0, 1.0, 1.0, 1.0, 1.0, 1.0, 1.0, 1.0, 1.0, 1.0, 1.0, 1.0, 1.0, 1.0, 1.0, 1.0, 1.0, 1.0, 1.0, 1.0, 1.0, 1.0, 1.0, 1.0, 1.0, 1.0, 1.0, 1.0, 1.0, 1.0, 1.0, 1.0, 1.0, 1.0, 1.0, 1.0, 1.0, 1.0, 1.0, 1.0, 1.0, 1.0, 1.0, 1.0, 1.0, 1.0, 1.0, 1.0, 1.0, 1.0, 1.0, 1.0, 1.0, 1.0, 1.0, 1.0, 1.0, 1.0, 1.0, 1.0, 1.0, 1.0, 1.0, 1.0, 1.0, 1.0, 1.0, 1.0, 1.0, 1.0, 1.0, 1.0, 1.0, 1.0, 1.0, 1.0, 1.0, 1.0, 1.0, 1.0, 1.0, 1.0, 1.0, 1.0, 1.0, 1.0, 1.0, 1.0, 1.0, 1.0, 1.0, 1.0, 1.0, 1.0, 1.0, 1.0, 1.0, 1.0, 1.0, 1.0, 1.0, 1.0, 1.0, 1.0, 1.0, 1.0, 1.0, 1.0, 1.0, 1.0, 1.0, 1.0, 1.0, 1.0, 1.0, 1.0, 1.0, 1.0, 1.0, 1.0, 1.0, 1.0, 1.0, 1.0, 1.0, 1.0, 1.0, 1.0, 1.0, 1.0, 1.0, 1.0, 1.0, 1.0, 1.0, 1.0, 1.0, 1.0, 1.0, 1.0, 1.0, 1.0, 1.0, 1.0, 1.0, 1.0, 1.0, 1.0, 1.0, 1.0, 1.0, 1.0, 1.0, 1.0, 1.0, 1.0, 1.0, 1.0, 1.0, 1.0, 1.0, 1.0, 1.0, 1.0, 1.0, 1.0, 1.0, 1.0, 1.0, 1.0, 1.0, 1.0, 1.0, 1.0, 1.0, 1.0, 1.0, 1.0, 1.0, 1.0, 1.0, 1.0, 1.0, 1.0, 1.0, 1.0, 1.0, 1.0, 1.0, 1.0, 1.0, 1.0, 1.0, 1.0, 1.0, 1.0, 1.0, 1.0, 1.0, 1.0, 1.0, 1.0, 1.0, 1.0, 1.0, 1.0, 1.0, 1.0, 1.0, 1.0, 1.0, 1.0, 1.0, 1.0, 1.0, 1.0, 1.0, 1.0, 1.0, 1.0, 1.0, 1.0, 1.0, 1.0, 1.0, 1.0, 1.0, 1.0, 1.0, 1.0, 1.0, 1.0, 1.0, 1.0, 1.0, 1.0, 1.0, 1.0, 1.0, 1.0, 1.0, 1.0, 1.0, 1.0, 1.0, 1.0, 1.0, 1.0, 1.0, 1.0, 1.0, 1.0, 1.0, 1.0, 1.0, 1.0, 1.0, 1.0, 1.0, 1.0, 1.0, 1.0, 1.0, 1.0, 1.0, 1.0, 1.0, 1.0, 1.0, 1.0, 1.0, 1.0, 1.0, 1.0, 1.0, 1.0, 1.0, 1.0, 1.0, 1.0, 1.0, 1.0, 1.0, 1.0, 1.0, 1.0, 1.0, 1.0, 1.0, 1.0, 1.0, 1.0, 1.0, 1.0, 1.0, 1.0, 1.0, 1.0, 1.0, 1.0, 1.0, 1.0, 1.0, 1.0, 1.0, 1.0, 1.0, 1.0, 1.0, 1.0, 1.0, 1.0, 1.0, 1.0, 1.0, 1.0, 1.0, 1.0, 1.0, 1.0, 1.0, 1.0, 1.0, 1.0, 1.0, 1.0, 1.0, 1.0, 1.0, 1.0, 1.0, 1.0, 1.0, 1.0, 1.0, 1.0, 1.0, 1.0, 1.0, 1.0, 1.0, 1.0, 1.0, 1.0, 1.0, 1.0, 1.0, 1.0, 1.0, 1.0, 1.0, 1.0, 1.0, 1.0, 1.0, 1.0, 1.0, 1.0, 1.0, 1.0, 1.0, 1.0, 1.0, 1.0, 1.0, 1.0, 1.0, 1.0, 1.0, 1.0, 1.0, 1.0, 1.0, 1.0, 1.0, 1.0, 1.0, 1.0, 1.0, 1.0, 1.0, 1.0, 1.0, 1.0, 1.0, 1.0, 1.0, 1.0, 1.0, 1.0, 1.0, 1.0, 1.0, 1.0, 1.0, 1.0, 1.0, 1.0, 1.0, 1.0, 1.0, 1.0, 1.0, 1.0, 1.0, 1.0, 1.0, 1.0]): _vg.add([_i], _w, 'REPLACE')
_m = ob_bowmesh.modifiers.new('Mirror', 'MIRROR')
_m.use_axis = (False, False, True)
_m = ob_bowmesh.modifiers.new('Armature', 'ARMATURE')
_m.object = ob_bowarmature
ob_bowarmature.location = (0.0, 0.0, 0.0)
ob_bowarmature.rotation_euler = (1.555, 2.22e-16, 2.186e-16)
ob_bowarmature.scale = (0.1427, 0.1427, 0.1427)

# ---- collection membership
col_collection.objects.link(ob_bowmesh)
col_collection.objects.link(ob_bowarmature)

# ---- scene / render settings (as saved in the file)
scene.frame_start = 1; scene.frame_end = 250; scene.frame_set(1)
scene.render.engine = 'BLENDER_EEVEE_NEXT'
scene.cycles.use_denoising = False
scene.cycles.samples = 128
scene.cycles.sampling_pattern = 'TABULATED_SOBOL'
scene.cycles.use_adaptive_sampling = False
scene.cycles.use_light_tree = False
scene.view_settings.view_transform = 'Filmic'
bpy.context.view_layer.update()

# ---- added for rendering (the .blend has no active camera and no usable light): camera, sun
cam_auto = bpy.data.cameras.new('AutoCamera')
cam_auto.lens = 50.0
cam_auto.sensor_width = 36.0
cam_auto.clip_end = 1000.0
ob_auto_camera = bpy.data.objects.new('AutoCamera', cam_auto)
scene.collection.objects.link(ob_auto_camera)
ob_auto_camera.location = (0.964992, -1.0821, 0.771583)
ob_auto_camera.rotation_euler = (1.09748, -7.21219e-08, 0.694738)
scene.camera = ob_auto_camera
light_auto_sun = bpy.data.lights.new('AutoSun', 'SUN')
light_auto_sun.energy = 3.0
light_auto_sun.angle = 0.0523599
ob_auto_sun = bpy.data.objects.new('AutoSun', light_auto_sun)
scene.collection.objects.link(ob_auto_sun)
ob_auto_sun.rotation_euler = (0.872665, 0.174533, 0.523599)
bpy.context.view_layer.update()
